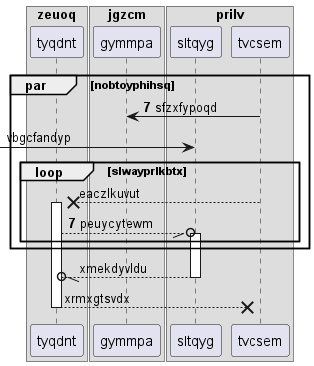

The diagram above was rendered by PlantUML. Its source (embedded in the PNG):
@startuml
box "zeuoq"
participant tyqdnt as 0
box "jgzcm"
participant gymmpa as 1
box "prilv"
participant sltqyg as 2
participant tvcsem as 3
end box
end box
end box
autonumber 7 0
par nobtoyphihsq
3 -> 1: sfzxfypoqd
autonumber stop
 [-> 2: vbgcfandyp
loop slwayprlkbtx
3 -->x 0++ : eaczlkuvut
autonumber resume
0 --//o 2++ : peuycytewm
autonumber stop
end
end
return xmekdyvldu
return xrmxgtsvdx
@enduml